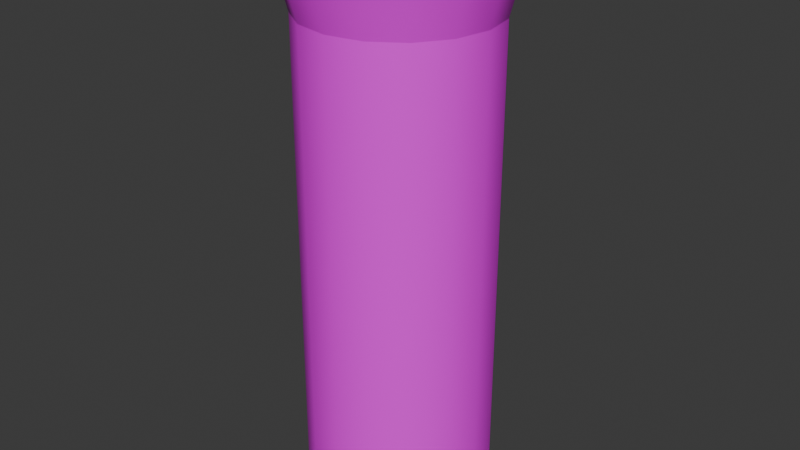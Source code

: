 # Source: Bottom.blend  (saved by Blender 5.2.44; exported with 4.5.12 LTS)
import bpy
from mathutils import Matrix  # noqa: F401  (used for matrix-valued properties, if any)

bpy.ops.wm.read_factory_settings(use_empty=True)
scene = bpy.context.scene
scene.name = 'Scene'

# ---- collections
col_collection = bpy.data.collections.new('Collection'); scene.collection.children.link(col_collection)

# ---- images (referenced by path relative to the original .blend; pixels are not part of the script)
import os
ASSET_DIR = os.environ.get("B2B_ASSET_DIR", "")  # directory of the original .blend (textures are referenced by path, not embedded)
HERE = os.path.dirname(os.path.abspath(__file__))  # packed textures are extracted next to this script under _unpacked/

def load_image(name, relpath, width, height, colorspace="sRGB"):
    """Load a texture the original file referenced (path relative to the .blend, or extracted next to this script)."""
    p = next((c for c in (os.path.join(HERE, relpath), os.path.join(ASSET_DIR, relpath)) if relpath and os.path.exists(c)), "")
    if p:
        img = bpy.data.images.load(p, check_existing=True)
        img.name = name
    else:  # same state as the original file: an image datablock whose file is absent (Cycles renders it pink)
        img = bpy.data.images.new(name, width, height)
        img.source = "FILE"
        img.filepath = "//" + (relpath or name)
    img.colorspace_settings.name = colorspace
    return img
img_tiki_tower_jpg_png = load_image('tiki_tower.jpg.png', 'tiki_tower.jpg.png', 1024, 1024, 'sRGB')

# ---- materials (node trees are filled in below, after node groups)
mat_material_001 = bpy.data.materials.new('Material.001')

# ---- node groups
ng_smooth_by_angle = bpy.data.node_groups.new('Smooth by Angle', 'GeometryNodeTree')
_s = ng_smooth_by_angle.interface.new_socket(name='Mesh', in_out='OUTPUT', socket_type='NodeSocketGeometry')
_s = ng_smooth_by_angle.interface.new_socket(name='Mesh', in_out='INPUT', socket_type='NodeSocketGeometry')
_s = ng_smooth_by_angle.interface.new_socket(name='Angle', in_out='INPUT', socket_type='NodeSocketFloat')
_s.subtype = 'ANGLE'
_s.default_value = 0.5236
_s.min_value = 0.0
_s.max_value = 3.142
_s.description = 'Maximum face angle for smooth edges'
_s = ng_smooth_by_angle.interface.new_socket(name='Ignore Sharpness', in_out='INPUT', socket_type='NodeSocketBool')
_s.force_non_field = True
ng_smooth_by_angle.is_modifier = True
_N = ng_smooth_by_angle.nodes; _L = ng_smooth_by_angle.links
n0 = _N.new('GeometryNodeSetShadeSmooth'); n0.name = 'Set Shade Smooth'; n0.location = (120, -80)
n0.domain = 'EDGE'
n1 = _N.new('GeometryNodeSetShadeSmooth'); n1.name = 'Set Shade Smooth.001'; n1.location = (300, -80)
n2 = _N.new('NodeGroupOutput'); n2.name = 'Group Output'; n2.location = (480, -80)
n3 = _N.new('GeometryNodeInputMeshEdgeAngle'); n3.name = 'Edge Angle'; n3.location = (-440, -240)
n4 = _N.new('NodeGroupInput'); n4.name = 'Group Input'; n4.location = (-80, -80)
n5 = _N.new('GeometryNodeInputEdgeSmooth'); n5.name = 'Is Edge Smooth'; n5.location = (-260, -120)
n6 = _N.new('GeometryNodeInputShadeSmooth'); n6.name = 'Is Shade Smooth'; n6.location = (-440, -397)
n7 = _N.new('FunctionNodeCompare'); n7.name = 'Compare'; n7.location = (-260, -260)
n7.operation = 'LESS_EQUAL'
n8 = _N.new('FunctionNodeBooleanMath'); n8.name = 'Boolean Math.001'; n8.location = (-80, -260)
n9 = _N.new('NodeGroupInput'); n9.name = 'Group Input.001'; n9.location = (-440, -329)
n10 = _N.new('NodeGroupInput'); n10.name = 'Group Input.002'; n10.location = (-259, -189)
n11 = _N.new('FunctionNodeBooleanMath'); n11.name = 'Boolean Math'; n11.location = (-80, -149)
n11.operation = 'OR'
n12 = _N.new('FunctionNodeBooleanMath'); n12.name = 'Boolean Math.002'; n12.location = (-260, -380)
n12.operation = 'OR'
n13 = _N.new('NodeGroupInput'); n13.name = 'Group Input.003'; n13.location = (-440, -460)
_L.new(n3.outputs[0], n7.inputs[0])
_L.new(n1.outputs[0], n2.inputs[0])
_L.new(n9.outputs[1], n7.inputs[1])
_L.new(n7.outputs[0], n8.inputs[0])
_L.new(n4.outputs[0], n0.inputs[0])
_L.new(n0.outputs[0], n1.inputs[0])
_L.new(n8.outputs[0], n0.inputs[2])
_L.new(n10.outputs[2], n11.inputs[1])
_L.new(n5.outputs[0], n11.inputs[0])
_L.new(n11.outputs[0], n0.inputs[1])
_L.new(n13.outputs[2], n12.inputs[1])
_L.new(n6.outputs[0], n12.inputs[0])
_L.new(n12.outputs[0], n8.inputs[1])
n2.is_active_output = True

# ---- material node trees
mat_material_001.use_nodes = True; mat_material_001.node_tree.nodes.clear()
_N = mat_material_001.node_tree.nodes; _L = mat_material_001.node_tree.links
n0 = _N.new('ShaderNodeBsdfPrincipled'); n0.name = 'Principled BSDF'; n0.location = (-200, 100)
n0.inputs[10].default_value = 0.005
n1 = _N.new('ShaderNodeOutputMaterial'); n1.name = 'Material Output'; n1.location = (200, 100)
n2 = _N.new('ShaderNodeTexImage'); n2.name = 'Image Texture'; n2.location = (-490, 80)
n2.image = img_tiki_tower_jpg_png
_L.new(n0.outputs[0], n1.inputs[0])
_L.new(n2.outputs[0], n0.inputs[0])
n1.is_active_output = True

# ---- world
world_world = bpy.data.worlds.new('World'); scene.world = world_world
world_world.use_nodes = True; world_world.node_tree.nodes.clear()
_N = world_world.node_tree.nodes; _L = world_world.node_tree.links
n0 = _N.new('ShaderNodeOutputWorld'); n0.name = 'World Output'; n0.location = (200, 100)
n1 = _N.new('ShaderNodeBackground'); n1.name = 'Background'; n1.location = (-200, 100)
n1.inputs[0].default_value = (0.05088, 0.05088, 0.05088, 1.0)
_L.new(n1.outputs[0], n0.inputs[0])
n0.is_active_output = True
world_world.color = (0.05088, 0.05088, 0.05088)
world_world.sun_shadow_jitter_overblur = 0.0

# ---- meshes
me_cylinder_002 = bpy.data.meshes.new('Cylinder.002')
me_cylinder_002.from_pydata([(-1.889e-08, 0.8376, 0.0), (-2.032e-08, 1.0, 1.858), (0.3205, 0.7738, 0.0), (0.3827, 0.9239, 1.858), (0.5923, 0.5923, 0.0), (0.7071, 0.7071, 1.858), (0.7738, 0.3205, 0.0), (0.9239, 0.3827, 1.858), (0.8376, -4.463e-09, 0.0), (1.0, -2.463e-09, 1.858), (0.7738, -0.3205, 0.0), (0.9239, -0.3827, 1.858), (0.5923, -0.5923, 0.0), (0.7071, -0.7071, 1.858), (0.3205, -0.7738, 0.0), (0.3827, -0.9239, 1.858), (-1.889e-08, -0.8376, 0.0), (-2.032e-08, -1.0, 1.858), (-0.3205, -0.7738, 0.0), (-0.3827, -0.9239, 1.858), (-0.5923, -0.5923, 0.0), (-0.7071, -0.7071, 1.858), (-0.7738, -0.3205, 0.0), (-0.9239, -0.3827, 1.858), (-0.8376, -4.463e-09, 0.0), (-1.0, -2.463e-09, 1.858), (-0.7738, 0.3205, 0.0), (-0.9239, 0.3827, 1.858), (-0.5923, 0.5923, 0.0), (-0.7071, 0.7071, 1.858), (-0.3205, 0.7738, 0.0), (-0.3827, 0.9239, 1.858), (-0.3205, 0.7738, 1.621), (-0.5923, 0.5923, 1.621), (-0.7738, 0.3205, 1.621), (-0.8376, -4.463e-09, 1.621), (-0.7738, -0.3205, 1.621), (-0.5923, -0.5923, 1.621), (-0.3205, -0.7738, 1.621), (-1.889e-08, -0.8376, 1.621), (0.3205, -0.7738, 1.621), (0.5923, -0.5923, 1.621), (0.7738, -0.3205, 1.621), (0.8376, -4.463e-09, 1.621), (0.7738, 0.3205, 1.621), (0.5923, 0.5923, 1.621), (0.3205, 0.7738, 1.621), (-1.889e-08, 0.8376, 1.621)], [], [(47, 1, 3, 46), (46, 3, 5, 45), (45, 5, 7, 44), (44, 7, 9, 43), (43, 9, 11, 42), (42, 11, 13, 41), (41, 13, 15, 40), (40, 15, 17, 39), (39, 17, 19, 38), (38, 19, 21, 37), (37, 21, 23, 36), (36, 23, 25, 35), (35, 25, 27, 34), (34, 27, 29, 33), (33, 29, 31, 32), (32, 31, 1, 47), (10, 42, 41, 12), (14, 40, 39, 16), (18, 38, 37, 20), (22, 36, 35, 24), (26, 34, 33, 28), (30, 32, 47, 0), (0, 47, 46, 2), (2, 46, 45, 4), (4, 45, 44, 6), (6, 44, 43, 8), (8, 43, 42, 10), (12, 41, 40, 14), (16, 39, 38, 18), (20, 37, 36, 22), (24, 35, 34, 26), (28, 33, 32, 30), (3, 1, 31, 29, 27, 25, 23, 21, 19, 17, 15, 13, 11, 9, 7, 5)])
me_cylinder_002.polygons.foreach_set('use_smooth', [True] * 33)
_uv = me_cylinder_002.uv_layers.new(name='UVMap')
_uv.uv.foreach_set('vector', [0.2543, 0.4464, 0.2543, 0.5167, 0.3515, 0.5167, 0.3494, 0.4464, 0.3494, 0.4464, 0.3515, 0.5167, 0.434, 0.5167, 0.43, 0.4464, 0.43, 0.4464, 0.434, 0.5167, 0.489, 0.5167, 0.4839, 0.4464, 0.4839, 0.4464, 0.489, 0.5167, 0.5083, 0.5167, 0.5028, 0.4464, 0.5028, 0.4464, 0.5083, 0.5167, 0.489, 0.5167, 0.4839, 0.4464, 0.4839, 0.4464, 0.489, 0.5167, 0.434, 0.5167, 0.43, 0.4464, 0.43, 0.4464, 0.434, 0.5167, 0.3515, 0.5167, 0.3494, 0.4464, 0.3494, 0.4464, 0.3515, 0.5167, 0.2543, 0.5167, 0.2543, 0.4464, 0.2543, 0.4464, 0.2543, 0.5167, 0.1571, 0.5167, 0.1593, 0.4464, 0.1593, 0.4464, 0.1571, 0.5167, 0.07473, 0.5167, 0.07864, 0.4464, 0.07864, 0.4464, 0.07473, 0.5167, 0.01967, 0.5167, 0.02477, 0.4464, 0.02477, 0.4464, 0.01967, 0.5167, 0.0003324, 0.5167, 0.00586, 0.4464, 0.00586, 0.4464, 0.0003324, 0.5167, 0.01967, 0.5167, 0.02477, 0.4464, 0.02477, 0.4464, 0.01967, 0.5167, 0.07473, 0.5167, 0.07864, 0.4464, 0.07864, 0.4464, 0.07473, 0.5167, 0.1571, 0.5167, 0.1593, 0.4464, 0.1593, 0.4464, 0.1571, 0.5167, 0.2543, 0.5167, 0.2543, 0.4464, 0.4839, -0.003419, 0.4839, 0.4464, 0.43, 0.4464, 0.43, -0.003419, 0.3494, -0.003419, 0.3494, 0.4464, 0.2543, 0.4464, 0.2543, -0.003419, 0.1593, -0.003419, 0.1593, 0.4464, 0.07864, 0.4464, 0.07864, -0.003419, 0.02477, -0.003419, 0.02477, 0.4464, 0.00586, 0.4464, 0.00586, -0.003419, 0.02477, -0.003419, 0.02477, 0.4464, 0.07864, 0.4464, 0.07864, -0.003419, 0.1593, -0.003419, 0.1593, 0.4464, 0.2543, 0.4464, 0.2543, -0.003419, 0.2543, -0.003419, 0.2543, 0.4464, 0.3494, 0.4464, 0.3494, -0.003419, 0.3494, -0.003419, 0.3494, 0.4464, 0.43, 0.4464, 0.43, -0.003419, 0.43, -0.003419, 0.43, 0.4464, 0.4839, 0.4464, 0.4839, -0.003419, 0.4839, -0.003419, 0.4839, 0.4464, 0.5028, 0.4464, 0.5028, -0.003419, 0.5028, -0.003419, 0.5028, 0.4464, 0.4839, 0.4464, 0.4839, -0.003419, 0.43, -0.003419, 0.43, 0.4464, 0.3494, 0.4464, 0.3494, -0.003419, 0.2543, -0.003419, 0.2543, 0.4464, 0.1593, 0.4464, 0.1593, -0.003419, 0.07864, -0.003419, 0.07864, 0.4464, 0.02477, 0.4464, 0.02477, -0.003419, 0.00586, -0.003419, 0.00586, 0.4464, 0.02477, 0.4464, 0.02477, -0.003419, 0.07864, -0.003419, 0.07864, 0.4464, 0.1593, 0.4464, 0.1593, -0.003419, 0.3515, 0.5167, 0.2543, 0.5167, 0.1571, 0.5167, 0.07473, 0.5167, 0.01967, 0.5167, 0.0003324, 0.5167, 0.01967, 0.5167, 0.07473, 0.5167, 0.1571, 0.5167, 0.2543, 0.5167, 0.3515, 0.5167, 0.434, 0.5167, 0.489, 0.5167, 0.5083, 0.5167, 0.489, 0.5167, 0.434, 0.5167])
me_cylinder_002.materials.append(mat_material_001)
me_cylinder_002.update()

# ---- objects
ob_cylinder_001 = bpy.data.objects.new('Cylinder.001', me_cylinder_002)

# ---- transforms, parenting, visibility, modifiers, constraints
ob_cylinder_001.location = (2.328e-09, 5.588e-09, 0.01477)
ob_cylinder_001.scale = (0.3781, 0.3781, 1.0)
_m = ob_cylinder_001.modifiers.new('Smooth by Angle', 'NODES')
_m.node_group = ng_smooth_by_angle
_m.use_pin_to_last = True
_m.show_group_selector = False

# ---- collection membership
col_collection.objects.link(ob_cylinder_001)

# ---- scene / render settings (as saved in the file)
scene.frame_start = 1; scene.frame_end = 250; scene.frame_set(1)
scene.render.engine = 'BLENDER_EEVEE_NEXT'
scene.render.bake_bias = 0.0
scene.render.bake_samples = 0
scene.render.compositor_device = 'GPU'
scene.eevee.use_volume_custom_range = False
scene.eevee.fast_gi_thickness_near = 0.1
scene.eevee.fast_gi_thickness_far = 0.0
scene.eevee.ray_tracing_options.screen_trace_thickness = 0.1
bpy.context.view_layer.update()

# ---- added for rendering (the .blend has no active camera and no usable light): camera, sun
cam_auto = bpy.data.cameras.new('AutoCamera')
cam_auto.lens = 50.0
cam_auto.sensor_width = 36.0
cam_auto.clip_end = 1000.0
ob_auto_camera = bpy.data.objects.new('AutoCamera', cam_auto)
scene.collection.objects.link(ob_auto_camera)
ob_auto_camera.location = (1.98343, -2.38011, 2.53044)
ob_auto_camera.rotation_euler = (1.09748, -7.21219e-08, 0.694738)
scene.camera = ob_auto_camera
light_auto_sun = bpy.data.lights.new('AutoSun', 'SUN')
light_auto_sun.energy = 3.0
light_auto_sun.angle = 0.0523599
ob_auto_sun = bpy.data.objects.new('AutoSun', light_auto_sun)
scene.collection.objects.link(ob_auto_sun)
ob_auto_sun.rotation_euler = (0.872665, 0.174533, 0.523599)
bpy.context.view_layer.update()
